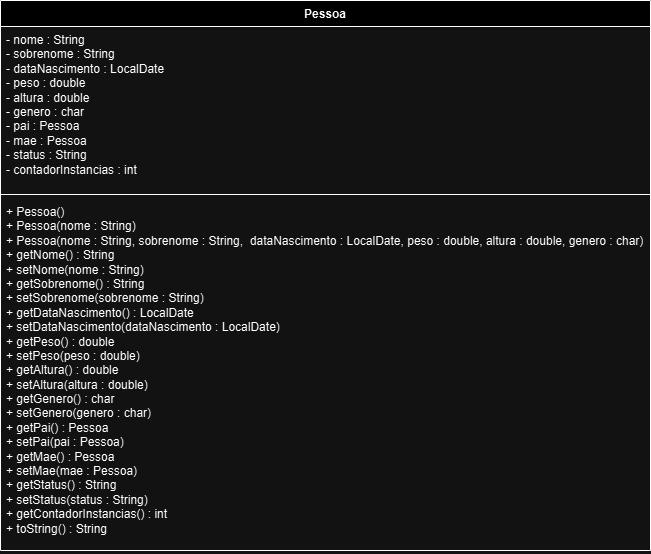

The diagram above was exported from draw.io. Its source (the exported page's mxGraphModel, read from the mxfile embedded in the PNG):
<mxGraphModel dx="880" dy="468" grid="1" gridSize="10" guides="1" tooltips="1" connect="1" arrows="1" fold="1" page="1" pageScale="1" pageWidth="827" pageHeight="1169" math="0" shadow="0">
  <root>
    <mxCell id="0" />
    <mxCell id="1" parent="0" />
    <mxCell id="-csPqeztwt7ZbCj3QQoH-3" value="Pessoa" style="swimlane;fontStyle=1;align=center;verticalAlign=top;childLayout=stackLayout;horizontal=1;startSize=26;horizontalStack=0;resizeParent=1;resizeParentMax=0;resizeLast=0;collapsible=1;marginBottom=0;whiteSpace=wrap;html=1;" parent="1" vertex="1">
      <mxGeometry x="330" y="290" width="650" height="550" as="geometry" />
    </mxCell>
    <mxCell id="-csPqeztwt7ZbCj3QQoH-4" value="- nome : String&lt;br&gt;- sobrenome : String&lt;br&gt;- dataNascimento : LocalDate&lt;br&gt;- peso : double&lt;br&gt;- altura : double&lt;br&gt;- genero : char&lt;br&gt;- pai : Pessoa&lt;br&gt;- mae : Pessoa&lt;br&gt;- status : String&lt;br&gt;- contadorInstancias : int" style="text;strokeColor=none;fillColor=none;align=left;verticalAlign=top;spacingLeft=4;spacingRight=4;overflow=hidden;rotatable=0;points=[[0,0.5],[1,0.5]];portConstraint=eastwest;whiteSpace=wrap;html=1;" parent="-csPqeztwt7ZbCj3QQoH-3" vertex="1">
      <mxGeometry y="26" width="650" height="164" as="geometry" />
    </mxCell>
    <mxCell id="-csPqeztwt7ZbCj3QQoH-5" value="" style="line;strokeWidth=1;fillColor=none;align=left;verticalAlign=middle;spacingTop=-1;spacingLeft=3;spacingRight=3;rotatable=0;labelPosition=right;points=[];portConstraint=eastwest;strokeColor=inherit;" parent="-csPqeztwt7ZbCj3QQoH-3" vertex="1">
      <mxGeometry y="190" width="650" height="8" as="geometry" />
    </mxCell>
    <mxCell id="-csPqeztwt7ZbCj3QQoH-6" value="+ Pessoa()&lt;br&gt;+ Pessoa(nome : String)&lt;br&gt;+ Pessoa(nome : String, sobrenome : String,&amp;nbsp; dataNascimento : LocalDate, peso : double, altura : double, genero : char)&lt;br&gt;+ getNome() : String&lt;br&gt;+ setNome(nome : String)&lt;br&gt;+ getSobrenome() : String&lt;br&gt;+ setSobrenome(sobrenome : String)&lt;br&gt;+ getDataNascimento() : LocalDate&lt;br&gt;+ setDataNascimento(dataNascimento : LocalDate)&lt;br&gt;+ getPeso() : double&lt;br&gt;+ setPeso(peso : double)&lt;br&gt;+ getAltura() : double&lt;br&gt;+ setAltura(altura : double)&lt;br&gt;+ getGenero() : char&lt;br&gt;+ setGenero(genero : char)&lt;br&gt;+ getPai() : Pessoa&lt;br&gt;+ setPai(pai : Pessoa)&lt;br&gt;+ getMae() : Pessoa&lt;br&gt;+ setMae(mae : Pessoa)&lt;br&gt;+ getStatus() : String&lt;br&gt;+ setStatus(status : String)&lt;br&gt;+ getContadorInstancias() : int&lt;br&gt;+ toString() : String  " style="text;strokeColor=none;fillColor=none;align=left;verticalAlign=top;spacingLeft=4;spacingRight=4;overflow=hidden;rotatable=0;points=[[0,0.5],[1,0.5]];portConstraint=eastwest;whiteSpace=wrap;html=1;" parent="-csPqeztwt7ZbCj3QQoH-3" vertex="1">
      <mxGeometry y="198" width="650" height="352" as="geometry" />
    </mxCell>
  </root>
</mxGraphModel>